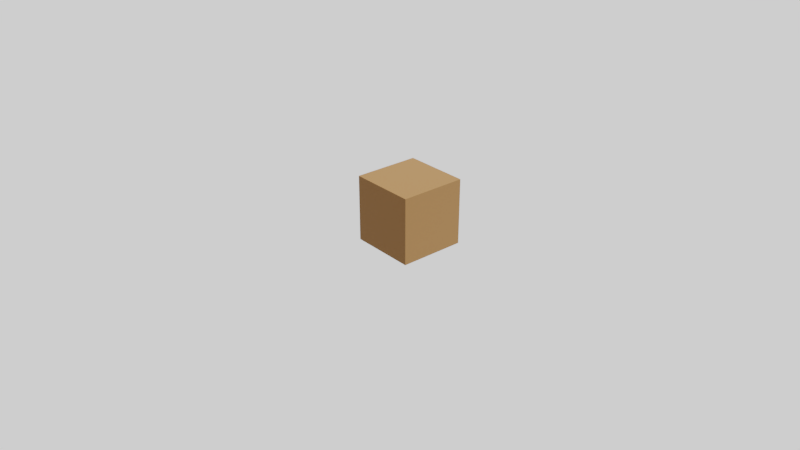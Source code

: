 # Source: ZC_center.blend  (saved by Blender 2.79.6; exported with 4.5.12 LTS)
import bpy
from mathutils import Matrix  # noqa: F401  (used for matrix-valued properties, if any)

bpy.ops.wm.read_factory_settings(use_empty=True)
scene = bpy.context.scene
scene.name = 'Scene'

# ---- collections
col_collection_1 = bpy.data.collections.new('Collection 1'); scene.collection.children.link(col_collection_1)

# ---- materials (node trees are filled in below, after node groups)
mat_zc_center_mat = bpy.data.materials.new('ZC_center_Mat')
mat_zc_center_mat.alpha_threshold = 0.0
mat_zc_center_mat.roughness = 0.5
mat_zc_center_mat.line_color = (0.0, 0.0, 0.0, 1.0)

# ---- node groups
ng_auto_smooth = bpy.data.node_groups.new('Auto Smooth', 'GeometryNodeTree')
_s = ng_auto_smooth.interface.new_socket(name='Geometry', in_out='OUTPUT', socket_type='NodeSocketGeometry')
_s = ng_auto_smooth.interface.new_socket(name='Geometry', in_out='INPUT', socket_type='NodeSocketGeometry')
_s = ng_auto_smooth.interface.new_socket(name='Angle', in_out='INPUT', socket_type='NodeSocketFloat')
_s.subtype = 'ANGLE'
_s.min_value = 0.0
_s.max_value = 3.142
ng_auto_smooth.is_modifier = True
_N = ng_auto_smooth.nodes; _L = ng_auto_smooth.links
n0 = _N.new('NodeGroupOutput'); n0.name = 'Group Output'; n0.location = (480, -100)
n1 = _N.new('NodeGroupInput'); n1.name = 'Group Input'; n1.location = (-420, -300)
n2 = _N.new('NodeGroupInput'); n2.name = 'Group Input.001'; n2.location = (-60, -100)
n3 = _N.new('GeometryNodeSetShadeSmooth'); n3.name = 'Set Shade Smooth'; n3.location = (120, -100)
n3.domain = 'EDGE'
n4 = _N.new('GeometryNodeSetShadeSmooth'); n4.name = 'Set Shade Smooth.001'; n4.location = (300, -100)
n5 = _N.new('GeometryNodeInputMeshEdgeAngle'); n5.name = 'Edge Angle'; n5.location = (-420, -220)
n6 = _N.new('GeometryNodeInputEdgeSmooth'); n6.name = 'Is Edge Smooth'; n6.location = (-60, -160)
n7 = _N.new('GeometryNodeInputShadeSmooth'); n7.name = 'Is Face Smooth'; n7.location = (-240, -340)
n8 = _N.new('FunctionNodeBooleanMath'); n8.name = 'Boolean Math'; n8.location = (-60, -220)
n9 = _N.new('FunctionNodeCompare'); n9.name = 'Compare'; n9.location = (-240, -180)
n9.operation = 'LESS_EQUAL'
_L.new(n5.outputs[0], n9.inputs[0])
_L.new(n4.outputs[0], n0.inputs[0])
_L.new(n1.outputs[1], n9.inputs[1])
_L.new(n9.outputs[0], n8.inputs[0])
_L.new(n7.outputs[0], n8.inputs[1])
_L.new(n2.outputs[0], n3.inputs[0])
_L.new(n6.outputs[0], n3.inputs[1])
_L.new(n3.outputs[0], n4.inputs[0])
_L.new(n8.outputs[0], n3.inputs[2])
n0.is_active_output = True

# ---- material node trees
mat_zc_center_mat.use_nodes = True; mat_zc_center_mat.node_tree.nodes.clear()
_N = mat_zc_center_mat.node_tree.nodes; _L = mat_zc_center_mat.node_tree.links
n0 = _N.new('ShaderNodeOutputMaterial'); n0.name = 'Material Output'; n0.location = (300, 300)
n1 = _N.new('ShaderNodeBsdfPrincipled'); n1.name = 'Principled BSDF'; n1.location = (-19, 314)
n1.distribution = 'GGX'
n1.subsurface_method = 'BURLEY'
n1.inputs[2].default_value = 1.0
n1.inputs[3].default_value = 1.45
n1.inputs[13].default_value = 1.0
n2 = _N.new('ShaderNodeRGB'); n2.name = 'RGB'; n2.location = (-296, 247)
n2.outputs[0].default_value = (0.1356, 0.05286, 0.002125, 1.0)
_L.new(n1.outputs[0], n0.inputs[0])
_L.new(n2.outputs[0], n1.inputs[0])
n0.is_active_output = True

# ---- world
world_world = bpy.data.worlds.new('World'); scene.world = world_world
world_world.use_nodes = True; world_world.node_tree.nodes.clear()
_N = world_world.node_tree.nodes; _L = world_world.node_tree.links
n0 = _N.new('ShaderNodeOutputWorld'); n0.name = 'World Output'; n0.location = (300, 300)
n1 = _N.new('ShaderNodeBackground'); n1.name = 'Background'; n1.location = (10, 300)
n1.inputs[0].default_value = (1.0, 1.0, 1.0, 1.0)
_L.new(n1.outputs[0], n0.inputs[0])
n0.is_active_output = True
world_world.color = (0.05088, 0.05088, 0.05088)
world_world.use_sun_shadow = False
world_world.sun_shadow_jitter_overblur = 0.0
world_world.light_settings.ao_factor = 0.1

# ---- cameras
cam_camera = bpy.data.cameras.new('Camera')
cam_camera.clip_start = 0.05
cam_camera.clip_end = 2000.0
cam_camera.lens = 35.0
cam_camera.sensor_width = 32.0
cam_camera.sensor_height = 18.0
cam_camera.ortho_scale = 7.314
cam_camera.dof.focus_distance = 0.0

# ---- lights
light_lamp = bpy.data.lights.new('Lamp', 'SUN')
light_lamp.transmission_factor = 0.0
light_lamp.cutoff_distance = 30.0
light_lamp.angle = 0.1993
light_lamp.shadow_buffer_clip_start = 1.001
light_lamp.shadow_soft_size = 0.1
light_lamp.shadow_cascade_max_distance = 1000.0

# ---- meshes
me_zc_center = bpy.data.meshes.new('ZC_center')
me_zc_center.from_pydata([(0.5, 0.5, 0.0), (0.5, -0.5, 0.0), (-0.5, -0.5, 0.0), (-0.5, 0.5, 0.0), (0.5, 0.5, 1.0), (0.5, -0.5, 1.0), (-0.5, -0.5, 1.0), (-0.5, 0.5, 1.0)], [], [(0, 1, 2, 3), (4, 7, 6, 5), (0, 4, 5, 1), (1, 5, 6, 2), (2, 6, 7, 3), (4, 0, 3, 7)])
_uv = me_zc_center.uv_layers.new(name='UVMap')
_uv.uv.foreach_set('vector', [0.3428, 0.009434, 0.6572, 0.009434, 0.6572, 0.3239, 0.3428, 0.3239, 0.6572, 0.3428, 0.6572, 0.6572, 0.3428, 0.6572, 0.3428, 0.3428, 0.3239, 0.3239, 0.009434, 0.3239, 0.009434, 0.009434, 0.3239, 0.009434, 0.6761, 0.009434, 0.9906, 0.009434, 0.9906, 0.3239, 0.6761, 0.3239, 0.3239, 0.9906, 0.009434, 0.9906, 0.009434, 0.6761, 0.3239, 0.6761, 0.009434, 0.3428, 0.3239, 0.3428, 0.3239, 0.6572, 0.009434, 0.6572])
me_zc_center.materials.append(mat_zc_center_mat)
me_zc_center.use_remesh_preserve_volume = False
me_zc_center.use_remesh_preserve_attributes = False
me_zc_center.use_mirror_vertex_groups = False
me_zc_center.update()

# ---- objects
ob_zc_center = bpy.data.objects.new('ZC_center', me_zc_center)
ob_sun = bpy.data.objects.new('Sun', light_lamp)
ob_camera = bpy.data.objects.new('Camera', cam_camera)

# ---- transforms, parenting, visibility, modifiers, constraints
ob_zc_center.location = (0.0, 0.0, 0.0)
ob_zc_center.lock_rotations_4d = False
ob_zc_center.empty_display_type = 'ARROWS'
ob_zc_center.lineart.crease_threshold = 0.0
_m = ob_zc_center.modifiers.new('Auto Smooth', 'NODES')
_m.node_group = ng_auto_smooth
_gi = [s.identifier for s in ng_auto_smooth.interface.items_tree if s.item_type == 'SOCKET' and s.in_out == 'INPUT']
_m[_gi[1]] = 3.142  # Angle
ob_sun.location = (7.0, 7.0, 7.0)
ob_sun.rotation_euler = (0.6503, 0.05522, 2.269)
ob_sun.lock_rotations_4d = False
ob_sun.empty_display_type = 'ARROWS'
ob_sun.color = (0.0, 0.0, 0.0, 0.0)
ob_sun.lineart.crease_threshold = 0.0
ob_camera.location = (8.388, -7.276, 5.952)
ob_camera.rotation_euler = (1.097, -3.828e-06, 0.868)
ob_camera.lock_rotations_4d = False
ob_camera.empty_display_type = 'ARROWS'
ob_camera.color = (0.0, 0.0, 0.0, 0.0)
ob_camera.display_type = 'WIRE'
ob_camera.lineart.crease_threshold = 0.0

# ---- collection membership
col_collection_1.objects.link(ob_zc_center)
col_collection_1.objects.link(ob_sun)
col_collection_1.objects.link(ob_camera)

# ---- scene / render settings (as saved in the file)
scene.camera = ob_camera
scene.frame_start = 1; scene.frame_end = 250; scene.frame_set(1)
scene.render.engine = 'CYCLES'
scene.render.resolution_x = 1280
scene.render.resolution_y = 720
scene.render.dither_intensity = 0.0
scene.render.use_border = True
scene.render.use_crop_to_border = True
scene.cycles.samples = 250
scene.cycles.sampling_pattern = 'TABULATED_SOBOL'
scene.cycles.use_adaptive_sampling = False
scene.cycles.use_light_tree = False
scene.cycles.max_bounces = 8
scene.cycles.sample_clamp_indirect = 0.0
scene.view_settings.view_transform = 'Filmic'
bpy.context.view_layer.update()
